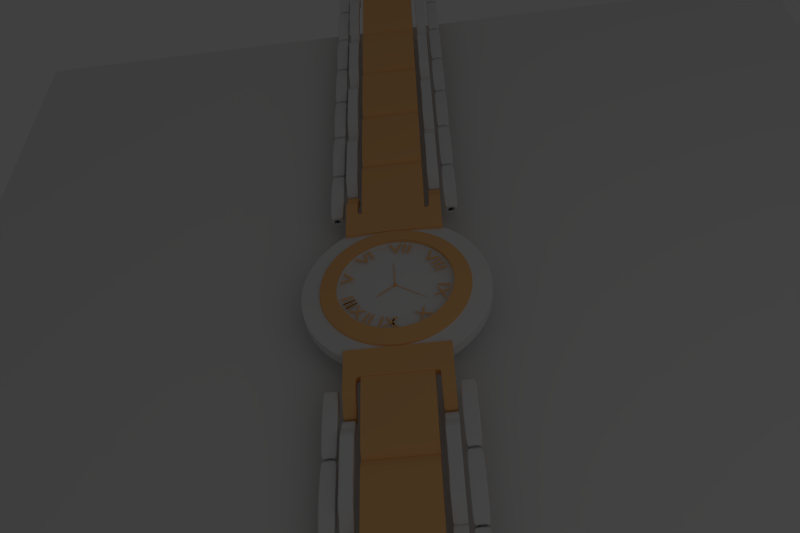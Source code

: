 # Source: watch.blend  (saved by Blender 2.70.0; exported with 4.5.12 LTS)
import bpy
from mathutils import Matrix  # noqa: F401  (used for matrix-valued properties, if any)

bpy.ops.wm.read_factory_settings(use_empty=True)
scene = bpy.context.scene
scene.name = 'Scene'

# ---- collections
col_collection_1 = bpy.data.collections.new('Collection 1'); scene.collection.children.link(col_collection_1)

# ---- materials (node trees are filled in below, after node groups)
mat_material_004 = bpy.data.materials.new('Material.004')
mat_material_004.alpha_threshold = 0.0
mat_material_004.use_transparent_shadow = False
mat_material_004.roughness = 0.5
mat_material_004.specular_intensity = 0.0
mat_material_004.line_color = (0.0, 0.0, 0.0, 1.0)
mat_material_001 = bpy.data.materials.new('Material.001')
mat_material_001.alpha_threshold = 0.0
mat_material_001.use_transparent_shadow = False
mat_material_001.diffuse_color = (0.9404, 0.5149, 0.2056, 1.0)
mat_material_001.roughness = 0.5
mat_material_001.specular_intensity = 0.0
mat_material_001.line_color = (0.0, 0.0, 0.0, 1.0)
mat_material_002 = bpy.data.materials.new('Material.002')
mat_material_002.alpha_threshold = 0.0
mat_material_002.use_transparent_shadow = False
mat_material_002.diffuse_color = (0.8, 0.4181, 0.1556, 1.0)
mat_material_002.specular_color = (1.0, 0.4833, 0.2367)
mat_material_002.roughness = 0.5
mat_material_002.specular_intensity = 0.0
mat_material_002.line_color = (0.0, 0.0, 0.0, 1.0)

# ---- material node trees

# ---- world
world_world = bpy.data.worlds.new('World'); scene.world = world_world
world_world.color = (0.05088, 0.05088, 0.05088)
world_world.use_sun_shadow = False
world_world.sun_shadow_jitter_overblur = 0.0
world_world.cycles.sampling_method = 'MANUAL'
world_world.cycles.sample_map_resolution = 256
world_world.light_settings.ao_factor = 0.9

# ---- cameras
cam_camera = bpy.data.cameras.new('Camera')
cam_camera.clip_end = 100.0
cam_camera.lens = 35.0
cam_camera.sensor_width = 32.0
cam_camera.sensor_height = 18.0
cam_camera.ortho_scale = 7.314
cam_camera.dof.focus_distance = 0.0
cam_camera.dof.aperture_fstop = 128.0

# ---- lights
light_lamp = bpy.data.lights.new('Lamp', 'AREA')
light_lamp.transmission_factor = 0.0
light_lamp.cutoff_distance = 30.0
light_lamp.energy = 39.27
light_lamp.shadow_buffer_clip_start = 1.001
light_lamp.shadow_soft_size = 10.0
light_lamp.shadow_maximum_resolution = 0.006
light_lamp.use_absolute_resolution = True
light_lamp.shape = 'RECTANGLE'
light_lamp.size = 10.0
light_lamp.size_y = 10.0
light_lamp.cycles.use_multiple_importance_sampling = False

# ---- meshes
me_plane_003 = bpy.data.meshes.new('Plane.003')
me_plane_003.from_pydata([(-1.0, -1.0, 0.0), (1.0, -1.0, 0.0), (-1.0, 1.0, 0.0), (1.0, 1.0, 0.0)], [], [(0, 1, 3, 2)])
me_plane_003.materials.append(mat_material_004)
me_plane_003.use_remesh_preserve_volume = False
me_plane_003.use_remesh_preserve_attributes = False
me_plane_003.use_mirror_vertex_groups = False
me_plane_003.update()
me_plane_002 = bpy.data.meshes.new('Plane.002')
me_plane_002.from_pydata([(-1.0, -1.0, 0.0), (1.0, -1.0, 0.0), (-1.0, 1.0, 0.0), (1.0, 1.0, 0.0)], [], [(0, 1, 3, 2)])
me_plane_002.materials.append(mat_material_001)
me_plane_002.use_remesh_preserve_volume = False
me_plane_002.use_remesh_preserve_attributes = False
me_plane_002.use_mirror_vertex_groups = False
me_plane_002.update()
me_plane_001 = bpy.data.meshes.new('Plane.001')
me_plane_001.from_pydata([(-1.0, -1.0, 0.0), (1.0, -1.0, 0.0), (-1.0, 1.0, 0.0), (1.0, 1.0, 0.0)], [], [(0, 1, 3, 2)])
me_plane_001.materials.append(mat_material_001)
me_plane_001.use_remesh_preserve_volume = False
me_plane_001.use_remesh_preserve_attributes = False
me_plane_001.use_mirror_vertex_groups = False
me_plane_001.update()
me_plane = bpy.data.meshes.new('Plane')
me_plane.from_pydata([(-1.0, -1.0, 0.0), (1.0, -1.0, 0.0), (-1.0, 1.0, 0.0), (1.0, 1.0, 0.0)], [], [(0, 1, 3, 2)])
me_plane.materials.append(mat_material_001)
me_plane.use_remesh_preserve_volume = False
me_plane.use_remesh_preserve_attributes = False
me_plane.use_mirror_vertex_groups = False
me_plane.update()
me_cylinder_001 = bpy.data.meshes.new('Cylinder.001')
me_cylinder_001.from_pydata([(0.0, 1.0, -1.0), (0.0, 1.0, 1.0), (0.1951, 0.9808, -1.0), (0.1951, 0.9808, 1.0), (0.3827, 0.9239, -1.0), (0.3827, 0.9239, 1.0), (0.5556, 0.8315, -1.0), (0.5556, 0.8315, 1.0), (0.7071, 0.7071, -1.0), (0.7071, 0.7071, 1.0), (0.8315, 0.5556, -1.0), (0.8315, 0.5556, 1.0), (0.9239, 0.3827, -1.0), (0.9239, 0.3827, 1.0), (0.9808, 0.1951, -1.0), (0.9808, 0.1951, 1.0), (1.0, 7.55e-08, -1.0), (1.0, 7.55e-08, 1.0), (0.9808, -0.1951, -1.0), (0.9808, -0.1951, 1.0), (0.9239, -0.3827, -1.0), (0.9239, -0.3827, 1.0), (0.8315, -0.5556, -1.0), (0.8315, -0.5556, 1.0), (0.7071, -0.7071, -1.0), (0.7071, -0.7071, 1.0), (0.5556, -0.8315, -1.0), (0.5556, -0.8315, 1.0), (0.3827, -0.9239, -1.0), (0.3827, -0.9239, 1.0), (0.1951, -0.9808, -1.0), (0.1951, -0.9808, 1.0), (-3.258e-07, -1.0, -1.0), (-3.258e-07, -1.0, 1.0), (-0.1951, -0.9808, -1.0), (-0.1951, -0.9808, 1.0), (-0.3827, -0.9239, -1.0), (-0.3827, -0.9239, 1.0), (-0.5556, -0.8315, -1.0), (-0.5556, -0.8315, 1.0), (-0.7071, -0.7071, -1.0), (-0.7071, -0.7071, 1.0), (-0.8315, -0.5556, -1.0), (-0.8315, -0.5556, 1.0), (-0.9239, -0.3827, -1.0), (-0.9239, -0.3827, 1.0), (-0.9808, -0.1951, -1.0), (-0.9808, -0.1951, 1.0), (-1.0, 9.656e-07, -1.0), (-1.0, 9.656e-07, 1.0), (-0.9808, 0.1951, -1.0), (-0.9808, 0.1951, 1.0), (-0.9239, 0.3827, -1.0), (-0.9239, 0.3827, 1.0), (-0.8315, 0.5556, -1.0), (-0.8315, 0.5556, 1.0), (-0.7071, 0.7071, -1.0), (-0.7071, 0.7071, 1.0), (-0.5556, 0.8315, -1.0), (-0.5556, 0.8315, 1.0), (-0.3827, 0.9239, -1.0), (-0.3827, 0.9239, 1.0), (-0.1951, 0.9808, -1.0), (-0.1951, 0.9808, 1.0)], [], [(0, 1, 3, 2), (2, 3, 5, 4), (4, 5, 7, 6), (6, 7, 9, 8), (8, 9, 11, 10), (10, 11, 13, 12), (12, 13, 15, 14), (14, 15, 17, 16), (16, 17, 19, 18), (18, 19, 21, 20), (20, 21, 23, 22), (22, 23, 25, 24), (24, 25, 27, 26), (26, 27, 29, 28), (28, 29, 31, 30), (30, 31, 33, 32), (32, 33, 35, 34), (34, 35, 37, 36), (36, 37, 39, 38), (38, 39, 41, 40), (40, 41, 43, 42), (42, 43, 45, 44), (44, 45, 47, 46), (46, 47, 49, 48), (48, 49, 51, 50), (50, 51, 53, 52), (52, 53, 55, 54), (54, 55, 57, 56), (56, 57, 59, 58), (58, 59, 61, 60), (3, 1, 63, 61, 59, 57, 55, 53, 51, 49, 47, 45, 43, 41, 39, 37, 35, 33, 31, 29, 27, 25, 23, 21, 19, 17, 15, 13, 11, 9, 7, 5), (62, 63, 1, 0), (60, 61, 63, 62), (0, 2, 4, 6, 8, 10, 12, 14, 16, 18, 20, 22, 24, 26, 28, 30, 32, 34, 36, 38, 40, 42, 44, 46, 48, 50, 52, 54, 56, 58, 60, 62)])
me_cylinder_001.materials.append(mat_material_001)
me_cylinder_001.use_remesh_preserve_volume = False
me_cylinder_001.use_remesh_preserve_attributes = False
me_cylinder_001.use_mirror_vertex_groups = False
me_cylinder_001.update()
me_cube_002 = bpy.data.meshes.new('Cube.002')
me_cube_002.from_pydata([], [], [])
me_cube_002.materials.append(mat_material_001)
me_cube_002.use_remesh_preserve_volume = False
me_cube_002.use_remesh_preserve_attributes = False
me_cube_002.use_mirror_vertex_groups = False
me_cube_002.update()
me_cylinder = bpy.data.meshes.new('Cylinder')
me_cylinder.from_pydata([(0.0, 1.0, -1.0), (0.0, 1.0, 1.0), (0.1951, 0.9808, -1.0), (0.1951, 0.9808, 1.0), (0.3827, 0.9239, -1.0), (0.3827, 0.9239, 1.0), (0.5556, 0.8315, -1.0), (0.5556, 0.8315, 1.0), (0.7071, 0.7071, -1.0), (0.7071, 0.7071, 1.0), (0.8315, 0.5556, -1.0), (0.8315, 0.5556, 1.0), (0.9239, 0.3827, -1.0), (0.9239, 0.3827, 1.0), (0.9808, 0.1951, -1.0), (0.9808, 0.1951, 1.0), (1.0, 7.55e-08, -1.0), (1.0, 7.55e-08, 1.0), (0.9808, -0.1951, -1.0), (0.9808, -0.1951, 1.0), (0.9239, -0.3827, -1.0), (0.9239, -0.3827, 1.0), (0.8315, -0.5556, -1.0), (0.8315, -0.5556, 1.0), (0.7071, -0.7071, -1.0), (0.7071, -0.7071, 1.0), (0.5556, -0.8315, -1.0), (0.5556, -0.8315, 1.0), (0.3827, -0.9239, -1.0), (0.3827, -0.9239, 1.0), (0.1951, -0.9808, -1.0), (0.1951, -0.9808, 1.0), (-3.258e-07, -1.0, -1.0), (-3.258e-07, -1.0, 1.0), (-0.1951, -0.9808, -1.0), (-0.1951, -0.9808, 1.0), (-0.3827, -0.9239, -1.0), (-0.3827, -0.9239, 1.0), (-0.5556, -0.8315, -1.0), (-0.5556, -0.8315, 1.0), (-0.7071, -0.7071, -1.0), (-0.7071, -0.7071, 1.0), (-0.8315, -0.5556, -1.0), (-0.8315, -0.5556, 1.0), (-0.9239, -0.3827, -1.0), (-0.9239, -0.3827, 1.0), (-0.9808, -0.1951, -1.0), (-0.9808, -0.1951, 1.0), (-1.0, 9.656e-07, -1.0), (-1.0, 9.656e-07, 1.0), (-0.9808, 0.1951, -1.0), (-0.9808, 0.1951, 1.0), (-0.9239, 0.3827, -1.0), (-0.9239, 0.3827, 1.0), (-0.8315, 0.5556, -1.0), (-0.8315, 0.5556, 1.0), (-0.7071, 0.7071, -1.0), (-0.7071, 0.7071, 1.0), (-0.5556, 0.8315, -1.0), (-0.5556, 0.8315, 1.0), (-0.3827, 0.9239, -1.0), (-0.3827, 0.9239, 1.0), (-0.1951, 0.9808, -1.0), (-0.1951, 0.9808, 1.0), (2.457e-08, 0.7931, 1.413), (0.1547, 0.7779, 1.413), (0.3035, 0.7327, 1.413), (0.4406, 0.6594, 1.413), (0.5608, 0.5608, 1.413), (0.6594, 0.4406, 1.413), (0.7327, 0.3035, 1.413), (0.7779, 0.1547, 1.413), (0.7931, 1.188e-07, 1.413), (0.7779, -0.1547, 1.413), (0.7327, -0.3035, 1.413), (0.6594, -0.4406, 1.413), (0.5608, -0.5608, 1.413), (0.4406, -0.6594, 1.413), (0.3035, -0.7327, 1.413), (0.1547, -0.7779, 1.413), (-2.339e-07, -0.7931, 1.413), (-0.1547, -0.7779, 1.413), (-0.3035, -0.7327, 1.413), (-0.4406, -0.6594, 1.413), (-0.5608, -0.5608, 1.413), (-0.6594, -0.4406, 1.413), (-0.7327, -0.3035, 1.413), (-0.7779, -0.1547, 1.413), (-0.7931, 8.248e-07, 1.413), (-0.7779, 0.1547, 1.413), (-0.7327, 0.3035, 1.413), (-0.6594, 0.4406, 1.413), (-0.5608, 0.5608, 1.413), (-0.4406, 0.6594, 1.413), (-0.3035, 0.7327, 1.413), (-0.1547, 0.7779, 1.413), (2.457e-08, 0.7931, 1.763), (0.1547, 0.7779, 1.763), (0.3035, 0.7327, 1.763), (0.4406, 0.6594, 1.763), (0.5608, 0.5608, 1.763), (0.6594, 0.4406, 1.763), (0.7327, 0.3035, 1.763), (0.7779, 0.1547, 1.763), (0.7931, 1.188e-07, 1.763), (0.7779, -0.1547, 1.763), (0.7327, -0.3035, 1.763), (0.6594, -0.4406, 1.763), (0.5608, -0.5608, 1.763), (0.4406, -0.6594, 1.763), (0.3035, -0.7327, 1.763), (0.1547, -0.7779, 1.763), (-2.339e-07, -0.7931, 1.763), (-0.1547, -0.7779, 1.763), (-0.3035, -0.7327, 1.763), (-0.4406, -0.6594, 1.763), (-0.5608, -0.5608, 1.763), (-0.6594, -0.4406, 1.763), (-0.7327, -0.3035, 1.763), (-0.7779, -0.1547, 1.763), (-0.7931, 8.248e-07, 1.763), (-0.7779, 0.1547, 1.763), (-0.7327, 0.3035, 1.763), (-0.6594, 0.4406, 1.763), (-0.5608, 0.5608, 1.763), (-0.4406, 0.6594, 1.763), (-0.3035, 0.7327, 1.763), (-0.1547, 0.7779, 1.763), (4.519e-08, 0.615, 2.253), (0.12, 0.6032, 2.253), (0.2353, 0.5682, 2.253), (0.3417, 0.5113, 2.253), (0.4349, 0.4349, 2.253), (0.5113, 0.3417, 2.253), (0.5682, 0.2353, 2.253), (0.6032, 0.12, 2.253), (0.615, 1.608e-07, 2.253), (0.6032, -0.12, 2.253), (0.5682, -0.2353, 2.253), (0.5113, -0.3417, 2.253), (0.4349, -0.4349, 2.253), (0.3417, -0.5113, 2.253), (0.2353, -0.5682, 2.253), (0.12, -0.6032, 2.253), (-1.552e-07, -0.615, 2.253), (-0.12, -0.6032, 2.253), (-0.2353, -0.5682, 2.253), (-0.3417, -0.5113, 2.253), (-0.4349, -0.4349, 2.253), (-0.5113, -0.3417, 2.253), (-0.5682, -0.2353, 2.253), (-0.6032, -0.12, 2.253), (-0.615, 7.082e-07, 2.253), (-0.6032, 0.12, 2.253), (-0.5682, 0.2353, 2.253), (-0.5113, 0.3417, 2.253), (-0.4349, 0.4349, 2.253), (-0.3417, 0.5113, 2.253), (-0.2353, 0.5682, 2.253), (-0.12, 0.6032, 2.253), (4.519e-08, 0.615, 1.425), (0.12, 0.6032, 1.425), (0.2353, 0.5682, 1.425), (0.3417, 0.5113, 1.425), (0.4349, 0.4349, 1.425), (0.5113, 0.3417, 1.425), (0.5682, 0.2353, 1.425), (0.6032, 0.12, 1.425), (0.615, 1.608e-07, 1.425), (0.6032, -0.12, 1.425), (0.5682, -0.2353, 1.425), (0.5113, -0.3417, 1.425), (0.4349, -0.4349, 1.425), (0.3417, -0.5113, 1.425), (0.2353, -0.5682, 1.425), (0.12, -0.6032, 1.425), (-1.552e-07, -0.615, 1.425), (-0.12, -0.6032, 1.425), (-0.2353, -0.5682, 1.425), (-0.3417, -0.5113, 1.425), (-0.4349, -0.4349, 1.425), (-0.5113, -0.3417, 1.425), (-0.5682, -0.2353, 1.425), (-0.6032, -0.12, 1.425), (-0.615, 7.082e-07, 1.425), (-0.6032, 0.12, 1.425), (-0.5682, 0.2353, 1.425), (-0.5113, 0.3417, 1.425), (-0.4349, 0.4349, 1.425), (-0.3417, 0.5113, 1.425), (-0.2353, 0.5682, 1.425), (-0.12, 0.6032, 1.425), (7.563e-08, 0.3798, 1.424), (0.0741, 0.3725, 1.424), (0.1454, 0.3509, 1.424), (0.211, 0.3158, 1.424), (0.2686, 0.2686, 1.424), (0.3158, 0.211, 1.424), (0.3509, 0.1454, 1.424), (0.3725, 0.0741, 1.424), (0.3798, 2.189e-07, 1.424), (0.3725, -0.0741, 1.424), (0.3509, -0.1454, 1.424), (0.3158, -0.211, 1.424), (0.2686, -0.2686, 1.424), (0.211, -0.3158, 1.424), (0.1454, -0.3509, 1.424), (0.0741, -0.3725, 1.424), (-4.813e-08, -0.3798, 1.424), (-0.0741, -0.3725, 1.424), (-0.1454, -0.3509, 1.424), (-0.211, -0.3158, 1.424), (-0.2686, -0.2686, 1.424), (-0.3158, -0.211, 1.424), (-0.3509, -0.1454, 1.424), (-0.3725, -0.0741, 1.424), (-0.3798, 5.57e-07, 1.424), (-0.3725, 0.0741, 1.424), (-0.3509, 0.1454, 1.424), (-0.3158, 0.211, 1.424), (-0.2686, 0.2686, 1.424), (-0.211, 0.3158, 1.424), (-0.1454, 0.3509, 1.424), (-0.0741, 0.3725, 1.424), (1.149e-07, 3.185e-07, 1.46), (0.191, 0.9602, 1.042), (0.3747, 0.9045, 1.042), (-0.979, 9.513e-07, 1.042), (0.9045, -0.3747, 1.042), (-0.814, -0.5439, 1.042), (2.492e-09, 0.979, 1.042), (0.9602, 0.191, 1.042), (-0.3747, -0.9045, 1.042), (-0.5439, 0.814, 1.042), (0.3747, -0.9045, 1.042), (0.191, -0.9602, 1.042), (0.5439, 0.814, 1.042), (0.6923, 0.6923, 1.042), (-0.9602, 0.191, 1.042), (-0.9045, 0.3747, 1.042), (0.814, -0.5439, 1.042), (0.6923, -0.6923, 1.042), (-0.9045, -0.3747, 1.042), (-0.9602, -0.191, 1.042), (0.979, 7.989e-08, 1.042), (0.9602, -0.191, 1.042), (-0.5439, -0.814, 1.042), (-0.6923, -0.6923, 1.042), (-0.3747, 0.9045, 1.042), (-0.191, 0.9602, 1.042), (0.814, 0.5439, 1.042), (0.9045, 0.3747, 1.042), (-3.165e-07, -0.979, 1.042), (-0.191, -0.9602, 1.042), (-0.814, 0.5439, 1.042), (-0.6923, 0.6923, 1.042), (0.5439, -0.814, 1.042), (-0.6833, 0.4566, 1.356), (-2.466e-07, -0.8218, 1.356), (0.6833, 0.4566, 1.356), (-0.3145, 0.7592, 1.356), (-0.4566, -0.6833, 1.356), (0.8218, 1.128e-07, 1.356), (-0.7592, -0.3145, 1.356), (0.6833, -0.4566, 1.356), (-0.806, 0.1603, 1.356), (0.4566, 0.6833, 1.356), (0.3145, -0.7592, 1.356), (0.1603, 0.806, 1.356), (0.4566, -0.6833, 1.356), (0.3145, 0.7592, 1.356), (-0.8218, 8.443e-07, 1.356), (0.7592, -0.3145, 1.356), (-0.6833, -0.4566, 1.356), (2.116e-08, 0.8218, 1.356), (0.806, 0.1603, 1.356), (-0.3145, -0.7592, 1.356), (-0.4566, 0.6833, 1.356), (0.1603, -0.806, 1.356), (0.5811, 0.5811, 1.356), (-0.7592, 0.3145, 1.356), (0.5811, -0.5811, 1.356), (-0.806, -0.1603, 1.356), (0.806, -0.1603, 1.356), (-0.5811, -0.5811, 1.356), (-0.1603, 0.806, 1.356), (0.7592, 0.3145, 1.356), (-0.1603, -0.806, 1.356), (-0.5811, 0.5811, 1.356), (-0.7614, -0.1515, 1.809), (-0.7173, -0.2971, 1.809), (0.1515, 0.7614, 1.809), (2.651e-08, 0.7764, 1.809), (0.549, -0.549, 1.809), (0.6455, -0.4313, 1.809), (-0.1515, 0.7614, 1.809), (-0.6455, -0.4313, 1.809), (-0.549, -0.549, 1.809), (0.7173, -0.2971, 1.809), (0.7614, -0.1515, 1.809), (-0.2971, 0.7173, 1.809), (-0.4313, 0.6455, 1.809), (-0.4313, -0.6455, 1.809), (-0.2971, -0.7173, 1.809), (0.7764, 1.228e-07, 1.809), (0.7614, 0.1515, 1.809), (-0.549, 0.549, 1.809), (-0.6455, 0.4313, 1.809), (-0.1515, -0.7614, 1.809), (-2.265e-07, -0.7764, 1.809), (0.7173, 0.2971, 1.809), (0.6455, 0.4313, 1.809), (-0.7173, 0.2971, 1.809), (-0.7614, 0.1515, 1.809), (0.549, 0.549, 1.809), (0.4313, 0.6455, 1.809), (0.1515, -0.7614, 1.809), (0.2971, -0.7173, 1.809), (-0.7764, 8.138e-07, 1.809), (0.2971, 0.7173, 1.809), (0.4313, -0.6455, 1.809), (-0.5851, -0.2424, 2.203), (4.307e-08, 0.6334, 2.203), (0.5266, -0.3519, 2.203), (-0.1236, 0.6212, 2.203), (-0.4478, -0.4478, 2.203), (0.6212, -0.1236, 2.203), (-0.3519, 0.5266, 2.203), (-0.2424, -0.5851, 2.203), (0.6212, 0.1236, 2.203), (-0.5266, 0.3519, 2.203), (-1.633e-07, -0.6334, 2.203), (0.5266, 0.3519, 2.203), (-0.6212, 0.1236, 2.203), (0.3519, 0.5266, 2.203), (0.2424, -0.5851, 2.203), (-0.6212, -0.1236, 2.203), (0.1236, 0.6212, 2.203), (0.4478, -0.4478, 2.203), (-0.5266, -0.3519, 2.203), (0.5851, -0.2424, 2.203), (-0.2424, 0.5851, 2.203), (-0.3519, -0.5266, 2.203), (0.6334, 1.564e-07, 2.203), (-0.4478, 0.4478, 2.203), (-0.1236, -0.6212, 2.203), (0.5851, 0.2424, 2.203), (-0.5851, 0.2424, 2.203), (0.4478, 0.4478, 2.203), (0.1236, -0.6212, 2.203), (-0.6334, 7.202e-07, 2.203), (0.2424, 0.5851, 2.203), (0.3519, -0.5266, 2.203), (-0.6032, 0.12, 2.142), (-0.615, 7.082e-07, 2.142), (0.3417, 0.5113, 2.142), (0.2353, 0.5682, 2.142), (0.2353, -0.5682, 2.142), (0.3417, -0.5113, 2.142), (-0.6032, -0.12, 2.142), (-0.5682, -0.2353, 2.142), (0.12, 0.6032, 2.142), (4.519e-08, 0.615, 2.142), (0.4349, -0.4349, 2.142), (0.5113, -0.3417, 2.142), (-0.12, 0.6032, 2.142), (-0.5113, -0.3417, 2.142), (-0.4349, -0.4349, 2.142), (0.5682, -0.2353, 2.142), (0.6032, -0.12, 2.142), (-0.2353, 0.5682, 2.142), (-0.3417, 0.5113, 2.142), (-0.3417, -0.5113, 2.142), (-0.2353, -0.5682, 2.142), (0.615, 1.608e-07, 2.142), (0.6032, 0.12, 2.142), (-0.4349, 0.4349, 2.142), (-0.5113, 0.3417, 2.142), (-0.12, -0.6032, 2.142), (-1.552e-07, -0.615, 2.142), (0.5682, 0.2353, 2.142), (0.5113, 0.3417, 2.142), (-0.5682, 0.2353, 2.142), (0.4349, 0.4349, 2.142), (0.12, -0.6032, 2.142), (-0.615, 7.082e-07, 1.577), (0.2353, 0.5682, 1.577), (0.3417, -0.5113, 1.577), (-0.5682, -0.2353, 1.577), (4.519e-08, 0.615, 1.577), (0.5113, -0.3417, 1.577), (-0.12, 0.6032, 1.577), (-0.4349, -0.4349, 1.577), (0.6032, -0.12, 1.577), (-0.3417, 0.5113, 1.577), (-0.2353, -0.5682, 1.577), (0.6032, 0.12, 1.577), (-0.5113, 0.3417, 1.577), (-1.552e-07, -0.615, 1.577), (0.5113, 0.3417, 1.577), (-0.6032, 0.12, 1.577), (0.3417, 0.5113, 1.577), (0.2353, -0.5682, 1.577), (-0.6032, -0.12, 1.577), (0.12, 0.6032, 1.577), (0.4349, -0.4349, 1.577), (-0.5113, -0.3417, 1.577), (0.5682, -0.2353, 1.577), (-0.2353, 0.5682, 1.577), (-0.3417, -0.5113, 1.577), (0.615, 1.608e-07, 1.577), (-0.4349, 0.4349, 1.577), (-0.12, -0.6032, 1.577), (0.5682, 0.2353, 1.577), (-0.5682, 0.2353, 1.577), (0.4349, 0.4349, 1.577), (0.12, -0.6032, 1.577), (-0.5025, 0.3358, 1.425), (-0.5583, 0.2313, 1.425), (0.5025, 0.3358, 1.425), (0.4273, 0.4273, 1.425), (-1.503e-07, -0.6043, 1.425), (0.1179, -0.5927, 1.425), (-0.5927, 0.1179, 1.425), (-0.6043, 7.013e-07, 1.425), (0.3358, 0.5025, 1.425), (0.2313, 0.5583, 1.425), (0.2313, -0.5583, 1.425), (0.3358, -0.5025, 1.425), (-0.5927, -0.1179, 1.425), (-0.5583, -0.2313, 1.425), (0.1179, 0.5927, 1.425), (4.657e-08, 0.6043, 1.425), (0.4273, -0.4273, 1.425), (0.5025, -0.3358, 1.425), (-0.1179, 0.5927, 1.425), (-0.5025, -0.3358, 1.425), (-0.4273, -0.4273, 1.425), (0.5583, -0.2313, 1.425), (0.5927, -0.1179, 1.425), (-0.2313, 0.5583, 1.425), (-0.3358, 0.5025, 1.425), (-0.3358, -0.5025, 1.425), (-0.2313, -0.5583, 1.425), (0.6043, 1.634e-07, 1.425), (0.5927, 0.1179, 1.425), (-0.4273, 0.4273, 1.425), (-0.1179, -0.5927, 1.425), (0.5583, 0.2313, 1.425), (0.0, 1.0, 0.8393), (0.1951, 0.9808, 0.8393), (0.3827, 0.9239, 0.8393), (0.5556, 0.8315, 0.8393), (0.7071, 0.7071, 0.8393), (0.8315, 0.5556, 0.8393), (0.9239, 0.3827, 0.8393), (0.9808, 0.1951, 0.8393), (1.0, 7.55e-08, 0.8393), (0.9808, -0.1951, 0.8393), (0.9239, -0.3827, 0.8393), (0.8315, -0.5556, 0.8393), (0.7071, -0.7071, 0.8393), (0.5556, -0.8315, 0.8393), (0.3827, -0.9239, 0.8393), (0.1951, -0.9808, 0.8393), (-3.258e-07, -1.0, 0.8393), (-0.1951, -0.9808, 0.8393), (-0.3827, -0.9239, 0.8393), (-0.5556, -0.8315, 0.8393), (-0.7071, -0.7071, 0.8393), (-0.8315, -0.5556, 0.8393), (-0.9239, -0.3827, 0.8393), (-0.9808, -0.1951, 0.8393), (-1.0, 9.656e-07, 0.8393), (-0.9808, 0.1951, 0.8393), (-0.9239, 0.3827, 0.8393), (-0.8315, 0.5556, 0.8393), (-0.7071, 0.7071, 0.8393), (-0.5556, 0.8315, 0.8393), (-0.3827, 0.9239, 0.8393), (-0.1951, 0.9808, 0.8393), (0.1951, 0.9808, -0.8552), (0.3827, 0.9239, -0.8552), (0.5556, 0.8315, -0.8552), (0.7071, 0.7071, -0.8552), (0.8315, 0.5556, -0.8552), (0.9239, 0.3827, -0.8552), (0.9808, 0.1951, -0.8552), (1.0, 7.55e-08, -0.8552), (0.9808, -0.1951, -0.8552), (0.9239, -0.3827, -0.8552), (0.8315, -0.5556, -0.8552), (0.7071, -0.7071, -0.8552), (0.5556, -0.8315, -0.8552), (0.3827, -0.9239, -0.8552), (0.1951, -0.9808, -0.8552), (-3.258e-07, -1.0, -0.8552), (-0.1951, -0.9808, -0.8552), (-0.3827, -0.9239, -0.8552), (-0.5556, -0.8315, -0.8552), (-0.7071, -0.7071, -0.8552), (-0.8315, -0.5556, -0.8552), (-0.9239, -0.3827, -0.8552), (-0.9808, -0.1951, -0.8552), (-1.0, 9.656e-07, -0.8552), (-0.9808, 0.1951, -0.8552), (-0.9239, 0.3827, -0.8552), (-0.8315, 0.5556, -0.8552), (-0.7071, 0.7071, -0.8552), (-0.5556, 0.8315, -0.8552), (-0.3827, 0.9239, -0.8552), (-0.1951, 0.9808, -0.8552), (0.0, 1.0, -0.8552)], [], [(449, 1, 3, 450), (450, 3, 5, 451), (451, 5, 7, 452), (452, 7, 9, 453), (453, 9, 11, 454), (454, 11, 13, 455), (455, 13, 15, 456), (456, 15, 17, 457), (457, 17, 19, 458), (458, 19, 21, 459), (459, 21, 23, 460), (460, 23, 25, 461), (461, 25, 27, 462), (462, 27, 29, 463), (463, 29, 31, 464), (464, 31, 33, 465), (465, 33, 35, 466), (466, 35, 37, 467), (467, 37, 39, 468), (468, 39, 41, 469), (469, 41, 43, 470), (470, 43, 45, 471), (471, 45, 47, 472), (472, 47, 49, 473), (473, 49, 51, 474), (474, 51, 53, 475), (475, 53, 55, 476), (476, 55, 57, 477), (477, 57, 59, 478), (478, 59, 61, 479), (288, 257, 91, 92), (480, 63, 1, 449), (479, 61, 63, 480), (0, 2, 4, 6, 8, 10, 12, 14, 16, 18, 20, 22, 24, 26, 28, 30, 32, 34, 36, 38, 40, 42, 44, 46, 48, 50, 52, 54, 56, 58, 60, 62), (287, 258, 80, 81), (286, 259, 69, 70), (285, 260, 94, 95), (284, 261, 83, 84), (283, 262, 72, 73), (282, 263, 86, 87), (281, 264, 75, 76), (280, 265, 89, 90), (279, 266, 67, 68), (278, 267, 78, 79), (277, 288, 92, 93), (276, 287, 81, 82), (275, 286, 70, 71), (274, 285, 95, 64), (273, 284, 84, 85), (272, 283, 73, 74), (271, 282, 87, 88), (270, 268, 65, 66), (269, 281, 76, 77), (257, 280, 90, 91), (259, 279, 68, 69), (258, 278, 79, 80), (260, 277, 93, 94), (261, 276, 82, 83), (268, 274, 64, 65), (262, 275, 71, 72), (263, 273, 85, 86), (264, 272, 74, 75), (265, 271, 88, 89), (266, 270, 66, 67), (267, 269, 77, 78), (64, 95, 127, 96), (85, 84, 116, 117), (74, 73, 105, 106), (94, 93, 125, 126), (83, 82, 114, 115), (72, 71, 103, 104), (92, 91, 123, 124), (81, 80, 112, 113), (70, 69, 101, 102), (90, 89, 121, 122), (68, 67, 99, 100), (79, 78, 110, 111), (88, 87, 119, 120), (66, 65, 97, 98), (77, 76, 108, 109), (86, 85, 117, 118), (75, 74, 106, 107), (95, 94, 126, 127), (84, 83, 115, 116), (73, 72, 104, 105), (93, 92, 124, 125), (82, 81, 113, 114), (71, 70, 102, 103), (91, 90, 122, 123), (69, 68, 100, 101), (80, 79, 111, 112), (89, 88, 120, 121), (67, 66, 98, 99), (78, 77, 109, 110), (87, 86, 118, 119), (65, 64, 96, 97), (76, 75, 107, 108), (336, 321, 150, 151), (337, 322, 128, 129), (338, 323, 139, 140), (322, 324, 159, 128), (339, 325, 148, 149), (340, 326, 137, 138), (341, 327, 157, 158), (342, 328, 146, 147), (343, 329, 135, 136), (344, 330, 155, 156), (345, 331, 144, 145), (346, 332, 133, 134), (347, 333, 153, 154), (348, 334, 131, 132), (349, 335, 142, 143), (350, 336, 151, 152), (351, 337, 129, 130), (352, 338, 140, 141), (321, 339, 149, 150), (323, 340, 138, 139), (324, 341, 158, 159), (325, 342, 147, 148), (326, 343, 136, 137), (327, 344, 156, 157), (328, 345, 145, 146), (329, 346, 134, 135), (330, 347, 154, 155), (332, 348, 132, 133), (331, 349, 143, 144), (333, 350, 152, 153), (334, 351, 130, 131), (335, 352, 141, 142), (400, 385, 184, 185), (401, 386, 162, 163), (402, 387, 173, 174), (403, 388, 182, 183), (404, 389, 160, 161), (405, 390, 171, 172), (389, 391, 191, 160), (406, 392, 180, 181), (407, 393, 169, 170), (408, 394, 189, 190), (409, 395, 178, 179), (410, 396, 167, 168), (411, 397, 187, 188), (412, 398, 176, 177), (413, 399, 165, 166), (414, 400, 185, 186), (415, 401, 163, 164), (416, 402, 174, 175), (385, 403, 183, 184), (386, 404, 161, 162), (387, 405, 172, 173), (388, 406, 181, 182), (390, 407, 170, 171), (391, 408, 190, 191), (392, 409, 179, 180), (393, 410, 168, 169), (394, 411, 188, 189), (395, 412, 177, 178), (396, 413, 166, 167), (397, 414, 186, 187), (399, 415, 164, 165), (398, 416, 175, 176), (417, 418, 218, 219), (419, 420, 196, 197), (421, 422, 207, 208), (423, 424, 216, 217), (425, 426, 194, 195), (427, 428, 205, 206), (429, 430, 214, 215), (431, 432, 192, 193), (433, 434, 203, 204), (432, 435, 223, 192), (436, 437, 212, 213), (438, 439, 201, 202), (440, 441, 221, 222), (442, 443, 210, 211), (444, 445, 199, 200), (446, 417, 219, 220), (447, 421, 208, 209), (448, 419, 197, 198), (418, 423, 217, 218), (420, 425, 195, 196), (422, 427, 206, 207), (424, 429, 215, 216), (426, 431, 193, 194), (428, 433, 204, 205), (430, 436, 213, 214), (434, 438, 202, 203), (435, 440, 222, 223), (437, 442, 211, 212), (439, 444, 200, 201), (441, 446, 220, 221), (443, 447, 209, 210), (445, 448, 198, 199), (29, 27, 256, 234), (7, 5, 226, 236), (51, 49, 227, 238), (23, 21, 228, 240), (45, 43, 229, 242), (17, 15, 231, 244), (3, 1, 230, 225), (39, 37, 232, 246), (61, 59, 233, 248), (33, 31, 235, 252), (11, 9, 237, 250), (55, 53, 239, 254), (27, 25, 241, 256), (5, 3, 225, 226), (49, 47, 243, 227), (21, 19, 245, 228), (43, 41, 247, 229), (1, 63, 249, 230), (15, 13, 251, 231), (37, 35, 253, 232), (59, 57, 255, 233), (31, 29, 234, 235), (9, 7, 236, 237), (53, 51, 238, 239), (25, 23, 240, 241), (47, 45, 242, 243), (19, 17, 244, 245), (41, 39, 246, 247), (63, 61, 248, 249), (13, 11, 250, 251), (35, 33, 252, 253), (57, 55, 254, 255), (221, 220, 224), (210, 209, 224), (199, 198, 224), (219, 218, 224), (197, 196, 224), (208, 207, 224), (217, 216, 224), (195, 194, 224), (206, 205, 224), (215, 214, 224), (193, 192, 224), (204, 203, 224), (192, 223, 224), (213, 212, 224), (202, 201, 224), (222, 221, 224), (211, 210, 224), (200, 199, 224), (220, 219, 224), (209, 208, 224), (198, 197, 224), (218, 217, 224), (196, 195, 224), (207, 206, 224), (216, 215, 224), (194, 193, 224), (205, 204, 224), (214, 213, 224), (203, 202, 224), (223, 222, 224), (212, 211, 224), (201, 200, 224), (255, 254, 257, 288), (253, 252, 258, 287), (251, 250, 259, 286), (249, 248, 260, 285), (247, 246, 261, 284), (245, 244, 262, 283), (243, 242, 263, 282), (241, 240, 264, 281), (239, 238, 265, 280), (237, 236, 266, 279), (235, 234, 267, 278), (233, 255, 288, 277), (232, 253, 287, 276), (231, 251, 286, 275), (230, 249, 285, 274), (229, 247, 284, 273), (228, 245, 283, 272), (227, 243, 282, 271), (226, 225, 268, 270), (256, 241, 281, 269), (254, 239, 280, 257), (250, 237, 279, 259), (252, 235, 278, 258), (248, 233, 277, 260), (246, 232, 276, 261), (225, 230, 274, 268), (244, 231, 275, 262), (242, 229, 273, 263), (240, 228, 272, 264), (238, 227, 271, 265), (236, 226, 270, 266), (234, 256, 269, 267), (119, 118, 290, 289), (97, 96, 292, 291), (108, 107, 294, 293), (96, 127, 295, 292), (117, 116, 297, 296), (106, 105, 299, 298), (126, 125, 301, 300), (115, 114, 303, 302), (104, 103, 305, 304), (124, 123, 307, 306), (113, 112, 309, 308), (102, 101, 311, 310), (122, 121, 313, 312), (100, 99, 315, 314), (111, 110, 317, 316), (120, 119, 289, 318), (98, 97, 291, 319), (109, 108, 293, 320), (118, 117, 296, 290), (107, 106, 298, 294), (127, 126, 300, 295), (116, 115, 302, 297), (105, 104, 304, 299), (125, 124, 306, 301), (114, 113, 308, 303), (103, 102, 310, 305), (123, 122, 312, 307), (101, 100, 314, 311), (112, 111, 316, 309), (121, 120, 318, 313), (99, 98, 319, 315), (110, 109, 320, 317), (289, 290, 321, 336), (291, 292, 322, 337), (293, 294, 323, 338), (292, 295, 324, 322), (296, 297, 325, 339), (298, 299, 326, 340), (300, 301, 327, 341), (302, 303, 328, 342), (304, 305, 329, 343), (306, 307, 330, 344), (308, 309, 331, 345), (310, 311, 332, 346), (312, 313, 333, 347), (314, 315, 334, 348), (316, 317, 335, 349), (318, 289, 336, 350), (319, 291, 337, 351), (320, 293, 338, 352), (290, 296, 339, 321), (294, 298, 340, 323), (295, 300, 341, 324), (297, 302, 342, 325), (299, 304, 343, 326), (301, 306, 344, 327), (303, 308, 345, 328), (305, 310, 346, 329), (307, 312, 347, 330), (311, 314, 348, 332), (309, 316, 349, 331), (313, 318, 350, 333), (315, 319, 351, 334), (317, 320, 352, 335), (153, 152, 354, 353), (131, 130, 356, 355), (142, 141, 358, 357), (151, 150, 360, 359), (129, 128, 362, 361), (140, 139, 364, 363), (128, 159, 365, 362), (149, 148, 367, 366), (138, 137, 369, 368), (158, 157, 371, 370), (147, 146, 373, 372), (136, 135, 375, 374), (156, 155, 377, 376), (145, 144, 379, 378), (134, 133, 381, 380), (154, 153, 353, 382), (132, 131, 355, 383), (143, 142, 357, 384), (152, 151, 359, 354), (130, 129, 361, 356), (141, 140, 363, 358), (150, 149, 366, 360), (139, 138, 368, 364), (159, 158, 370, 365), (148, 147, 372, 367), (137, 136, 374, 369), (157, 156, 376, 371), (146, 145, 378, 373), (135, 134, 380, 375), (155, 154, 382, 377), (133, 132, 383, 381), (144, 143, 384, 379), (353, 354, 385, 400), (355, 356, 386, 401), (357, 358, 387, 402), (359, 360, 388, 403), (361, 362, 389, 404), (363, 364, 390, 405), (362, 365, 391, 389), (366, 367, 392, 406), (368, 369, 393, 407), (370, 371, 394, 408), (372, 373, 395, 409), (374, 375, 396, 410), (376, 377, 397, 411), (378, 379, 398, 412), (380, 381, 399, 413), (382, 353, 400, 414), (383, 355, 401, 415), (384, 357, 402, 416), (354, 359, 403, 385), (356, 361, 404, 386), (358, 363, 405, 387), (360, 366, 406, 388), (364, 368, 407, 390), (365, 370, 408, 391), (367, 372, 409, 392), (369, 374, 410, 393), (371, 376, 411, 394), (373, 378, 412, 395), (375, 380, 413, 396), (377, 382, 414, 397), (381, 383, 415, 399), (379, 384, 416, 398), (187, 186, 418, 417), (165, 164, 420, 419), (176, 175, 422, 421), (185, 184, 424, 423), (163, 162, 426, 425), (174, 173, 428, 427), (183, 182, 430, 429), (161, 160, 432, 431), (172, 171, 434, 433), (160, 191, 435, 432), (181, 180, 437, 436), (170, 169, 439, 438), (190, 189, 441, 440), (179, 178, 443, 442), (168, 167, 445, 444), (188, 187, 417, 446), (177, 176, 421, 447), (166, 165, 419, 448), (186, 185, 423, 418), (164, 163, 425, 420), (175, 174, 427, 422), (184, 183, 429, 424), (162, 161, 431, 426), (173, 172, 433, 428), (182, 181, 436, 430), (171, 170, 438, 434), (191, 190, 440, 435), (180, 179, 442, 437), (169, 168, 444, 439), (189, 188, 446, 441), (178, 177, 447, 443), (167, 166, 448, 445), (512, 449, 450, 481), (481, 450, 451, 482), (482, 451, 452, 483), (483, 452, 453, 484), (484, 453, 454, 485), (485, 454, 455, 486), (486, 455, 456, 487), (487, 456, 457, 488), (488, 457, 458, 489), (489, 458, 459, 490), (490, 459, 460, 491), (491, 460, 461, 492), (492, 461, 462, 493), (493, 462, 463, 494), (494, 463, 464, 495), (495, 464, 465, 496), (496, 465, 466, 497), (497, 466, 467, 498), (498, 467, 468, 499), (499, 468, 469, 500), (500, 469, 470, 501), (501, 470, 471, 502), (502, 471, 472, 503), (503, 472, 473, 504), (504, 473, 474, 505), (505, 474, 475, 506), (506, 475, 476, 507), (507, 476, 477, 508), (508, 477, 478, 509), (509, 478, 479, 510), (511, 480, 449, 512), (510, 479, 480, 511), (0, 512, 481, 2), (2, 481, 482, 4), (4, 482, 483, 6), (6, 483, 484, 8), (8, 484, 485, 10), (10, 485, 486, 12), (12, 486, 487, 14), (14, 487, 488, 16), (16, 488, 489, 18), (18, 489, 490, 20), (20, 490, 491, 22), (22, 491, 492, 24), (24, 492, 493, 26), (26, 493, 494, 28), (28, 494, 495, 30), (30, 495, 496, 32), (32, 496, 497, 34), (34, 497, 498, 36), (36, 498, 499, 38), (38, 499, 500, 40), (40, 500, 501, 42), (42, 501, 502, 44), (44, 502, 503, 46), (46, 503, 504, 48), (48, 504, 505, 50), (50, 505, 506, 52), (52, 506, 507, 54), (54, 507, 508, 56), (56, 508, 509, 58), (58, 509, 510, 60), (62, 511, 512, 0), (60, 510, 511, 62)])
me_cylinder.polygons.foreach_set('use_smooth', [True] * 513)
me_cylinder.polygons.foreach_set('material_index', [0, 0, 0, 0, 0, 0, 0, 0, 0, 0, 0, 0, 0, 0, 0, 0, 0, 0, 0, 0, 0, 0, 0, 0, 0, 0, 0, 0, 0, 0, 0, 0, 0, 0, 0, 0, 0, 0, 0, 0, 0, 0, 0, 0, 0, 0, 0, 0, 0, 0, 0, 0, 0, 0, 0, 0, 0, 0, 0, 0, 0, 0, 0, 0, 0, 1, 1, 1, 1, 1, 1, 1, 1, 1, 1, 1, 1, 1, 1, 1, 1, 1, 1, 1, 1, 1, 1, 1, 1, 1, 1, 1, 1, 1, 1, 1, 1, 1, 1, 1, 1, 1, 1, 1, 1, 1, 1, 1, 1, 1, 1, 1, 1, 1, 1, 1, 1, 1, 1, 1, 1, 1, 1, 1, 1, 1, 1, 1, 1, 0, 0, 0, 0, 0, 0, 0, 0, 0, 0, 0, 0, 0, 0, 0, 0, 0, 0, 0, 0, 0, 0, 0, 0, 0, 0, 0, 0, 0, 0, 0, 0, 0, 0, 0, 0, 0, 0, 0, 0, 0, 0, 0, 0, 0, 0, 0, 0, 0, 0, 0, 0, 0, 0, 0, 0, 0, 0, 0, 0, 0, 0, 0, 0, 0, 0, 0, 0, 0, 0, 0, 0, 0, 0, 0, 0, 0, 0, 0, 0, 0, 0, 0, 0, 0, 0, 0, 0, 0, 0, 0, 0, 0, 0, 0, 0, 0, 0, 0, 0, 0, 0, 0, 0, 0, 0, 0, 0, 0, 0, 0, 0, 0, 0, 0, 0, 0, 0, 0, 0, 0, 0, 0, 0, 0, 0, 0, 0, 0, 0, 0, 0, 0, 0, 0, 0, 0, 0, 0, 0, 0, 0, 0, 0, 0, 0, 0, 0, 0, 0, 0, 0, 0, 0, 0, 0, 0, 0, 0, 0, 1, 1, 1, 1, 1, 1, 1, 1, 1, 1, 1, 1, 1, 1, 1, 1, 1, 1, 1, 1, 1, 1, 1, 1, 1, 1, 1, 1, 1, 1, 1, 1, 1, 1, 1, 1, 1, 1, 1, 1, 1, 1, 1, 1, 1, 1, 1, 1, 1, 1, 1, 1, 1, 1, 1, 1, 1, 1, 1, 1, 1, 1, 1, 1, 1, 1, 1, 1, 1, 1, 1, 1, 1, 1, 1, 1, 1, 1, 1, 1, 1, 1, 1, 1, 1, 1, 1, 1, 1, 1, 1, 1, 1, 1, 1, 1, 1, 1, 1, 1, 1, 1, 1, 1, 1, 1, 1, 1, 1, 1, 1, 1, 1, 1, 1, 1, 1, 1, 1, 1, 1, 1, 1, 1, 1, 1, 1, 1, 0, 0, 0, 0, 0, 0, 0, 0, 0, 0, 0, 0, 0, 0, 0, 0, 0, 0, 0, 0, 0, 0, 0, 0, 0, 0, 0, 0, 0, 0, 0, 0, 0, 0, 0, 0, 0, 0, 0, 0, 0, 0, 0, 0, 0, 0, 0, 0, 0, 0, 0, 0, 0, 0, 0, 0, 0, 0, 0, 0, 0, 0, 0, 0, 0, 0, 0, 0, 0, 0, 0, 0, 0, 0, 0, 0, 0, 0, 0, 0, 0, 0, 0, 0, 0, 0, 0, 0, 0, 0, 0, 0, 0, 0, 0, 0])
me_cylinder.materials.append(mat_material_004)
me_cylinder.materials.append(mat_material_001)
me_cylinder.use_remesh_preserve_volume = False
me_cylinder.use_remesh_preserve_attributes = False
me_cylinder.use_mirror_vertex_groups = False
me_cylinder.update()
me_cube_003 = bpy.data.meshes.new('Cube.003')
me_cube_003.from_pydata([(1.315, -1.0, 1.0), (1.315, 0.0, 1.0), (1.0, 0.0, -1.0), (1.0, -1.0, -1.0), (1.315, -1.0, -1.0), (1.315, 0.0, -1.0), (1.0, 0.0, 1.0), (1.0, -1.0, 1.0), (1.315, -2.047, 1.0), (1.0, -2.047, -1.0), (1.315, -2.047, -1.0), (1.0, -2.047, 1.0), (1.315, 0.0, -1.0), (1.0, 0.0, 1.0), (1.0, 0.0, -1.0), (1.315, 0.0, 1.0), (1.0, -0.8281, 1.0), (1.315, -0.8281, 1.0), (1.315, -0.8281, -1.0), (1.0, -0.8281, -1.0), (1.277, 0.0, 1.0), (1.277, -1.0, -1.0), (1.277, -1.0, 1.0), (1.277, 0.0, -1.0), (1.277, -2.047, -1.0), (1.277, -2.047, 1.0), (1.277, 0.0, -1.0), (1.277, 0.0, 1.0), (1.277, -0.8281, 1.0), (1.277, -0.8281, -1.0), (1.038, 0.0, 1.0), (1.038, -1.0, -1.0), (1.038, -1.0, 1.0), (1.038, -2.047, -1.0), (1.038, -2.047, 1.0), (1.038, 0.0, -1.0), (1.038, 0.0, -1.0), (1.038, 0.0, 1.0), (1.038, -0.8281, 1.0), (1.038, -0.8281, -1.0), (1.315, -1.0, 0.7143), (1.0, 0.0, 0.7143), (1.0, -1.0, 0.7143), (1.315, 0.0, 0.7143), (1.315, -2.047, 0.7143), (1.0, -2.047, 0.7143), (1.315, 0.0, 0.7143), (1.315, -0.8281, 0.7143), (1.0, -2.437, 0.416), (1.315, -2.437, -1.584), (1.315, -1.0, -0.5714), (1.0, 0.0, -0.5714), (1.0, -1.0, -0.5714), (1.315, 0.0, -0.5714), (1.315, -2.047, -0.5714), (1.0, -2.047, -0.5714), (1.315, 0.0, -0.5714), (1.315, -0.8281, -0.5714), (1.0, -2.437, -1.584), (1.315, -2.437, 0.416), (1.315, -2.047, 1.0), (1.0, -2.047, -1.0), (1.315, -2.047, -1.0), (1.0, -2.047, 1.0), (1.277, -2.047, -1.0), (1.277, -2.047, 1.0), (1.038, -2.047, -1.0), (1.038, -2.047, 1.0), (1.315, -2.047, 0.7143), (1.0, -2.047, 0.7143), (1.315, -2.766, -0.5087), (1.0, -2.766, -2.509), (1.315, -2.047, -0.5714), (1.0, -2.047, -0.5714), (1.315, -2.766, -2.509), (1.0, -2.766, -0.5087), (1.277, -2.437, -1.584), (1.277, -2.437, 0.416), (1.038, -2.437, -1.584), (1.038, -2.437, 0.416), (1.315, -2.437, 0.1303), (1.0, -2.437, 0.1303), (1.0, -3.109, -0.5087), (1.315, -3.109, -2.509), (1.315, -2.437, -1.155), (1.0, -2.437, -1.155), (1.0, -3.109, -2.509), (1.315, -3.109, -0.5087), (1.277, -2.766, -2.509), (1.277, -2.766, -0.5087), (1.038, -2.766, -2.509), (1.038, -2.766, -0.5087), (1.315, -2.766, -0.7945), (1.0, -2.766, -0.7945), (1.315, -3.422, -1.19), (1.0, -3.422, -3.19), (1.315, -2.766, -2.08), (1.0, -2.766, -2.08), (1.315, -3.422, -3.19), (1.0, -3.422, -1.19), (1.277, -3.109, -2.509), (1.277, -3.109, -0.5087), (1.038, -3.109, -2.509), (1.038, -3.109, -0.5087), (1.315, -3.109, -0.7945), (1.0, -3.109, -0.7945), (1.315, -3.109, -2.08), (1.0, -3.109, -2.08), (1.277, -3.422, -3.19), (1.277, -3.422, -1.19), (1.038, -3.422, -3.19), (1.038, -3.422, -1.19), (1.315, -3.422, -1.476), (1.0, -3.422, -1.476), (1.277, -3.422, -1.476), (1.038, -3.422, -1.476), (1.315, -3.422, -2.762), (1.0, -3.422, -2.762), (1.277, -3.422, -2.762), (1.038, -3.422, -2.762)], [], [(55, 9, 61, 73), (57, 50, 4, 18), (52, 3, 9, 55), (28, 22, 0, 17), (32, 7, 11, 34), (21, 4, 10, 24), (40, 0, 8, 44), (29, 26, 12, 18), (53, 56, 12, 5), (20, 27, 15, 1), (56, 57, 18, 12), (27, 28, 17, 15), (21, 29, 18, 4), (36, 35, 23, 26), (24, 10, 62, 64), (38, 32, 22, 28), (0, 22, 25, 8), (31, 21, 24, 33), (39, 36, 26, 29), (30, 37, 27, 20), (37, 38, 28, 27), (31, 39, 29, 21), (22, 32, 34, 25), (14, 2, 35, 36), (8, 25, 65, 60), (16, 7, 32, 38), (3, 31, 33, 9), (19, 14, 36, 39), (6, 13, 37, 30), (13, 16, 38, 37), (3, 19, 39, 31), (33, 24, 64, 66), (17, 0, 40, 47), (7, 42, 45, 11), (50, 40, 44, 54), (1, 15, 46, 43), (15, 17, 47, 46), (25, 34, 67, 65), (44, 8, 60, 68), (11, 45, 69, 63), (47, 40, 50, 57), (42, 52, 55, 45), (43, 46, 56, 53), (2, 14, 19, 3, 52, 7, 16, 13, 6, 41, 51), (46, 47, 57, 56), (54, 44, 68, 72), (45, 55, 73, 69), (4, 50, 54, 10), (73, 61, 58, 85), (64, 62, 49, 76), (60, 65, 77, 59), (66, 64, 76, 78), (65, 67, 79, 77), (68, 60, 59, 80), (63, 69, 81, 48), (72, 68, 80, 84), (69, 73, 85, 81), (34, 11, 63, 67), (9, 33, 66, 61), (10, 54, 72, 62), (85, 58, 71, 97), (76, 49, 74, 88), (59, 77, 89, 70), (78, 76, 88, 90), (77, 79, 91, 89), (80, 59, 70, 92), (48, 81, 93, 75), (84, 80, 92, 96), (81, 85, 97, 93), (67, 63, 48, 79), (61, 66, 78, 58), (62, 72, 84, 49), (97, 71, 86, 107), (88, 74, 83, 100), (70, 89, 101, 87), (90, 88, 100, 102), (89, 91, 103, 101), (92, 70, 87, 104), (75, 93, 105, 82), (96, 92, 104, 106), (93, 97, 107, 105), (79, 48, 75, 91), (58, 78, 90, 71), (49, 84, 96, 74), (107, 86, 95, 117), (100, 83, 98, 108), (87, 101, 109, 94), (102, 100, 108, 110), (101, 103, 111, 109), (104, 87, 94, 112), (82, 105, 113, 99), (106, 104, 112, 116), (105, 107, 117, 113), (91, 75, 82, 103), (71, 90, 102, 86), (74, 96, 106, 83), (118, 108, 98, 116), (119, 110, 108, 118), (117, 95, 110, 119), (109, 114, 112, 94), (111, 115, 114, 109), (99, 113, 115, 111), (114, 118, 116, 112), (115, 119, 118, 114), (113, 117, 119, 115), (103, 82, 99, 111), (86, 102, 110, 95), (83, 106, 116, 98)])
me_cube_003.materials.append(mat_material_004)
me_cube_003.materials.append(mat_material_001)
me_cube_003.use_remesh_preserve_volume = False
me_cube_003.use_remesh_preserve_attributes = False
me_cube_003.use_mirror_vertex_groups = False
me_cube_003.update()
me_cube_004 = bpy.data.meshes.new('Cube.004')
me_cube_004.from_pydata([(1.0, 1.0, -1.0), (1.0, 1.0, 1.0), (0.0, 1.0, 1.0), (0.0, 1.0, -1.0), (-8.081e-18, 1.14, -1.291), (-8.081e-18, 1.14, 0.709), (1.0, 1.14, 0.709), (1.0, 1.14, -1.291), (1.0, 0.0, 1.0), (1.0, 0.0, -1.0), (0.0, 0.0, -1.0), (0.0, 0.0, 1.0), (-2.02e-17, 1.261, -1.728), (-2.02e-17, 1.261, 0.2724), (1.0, 1.261, 0.2724), (1.0, 1.261, -1.728), (-4.04e-17, 1.376, -2.455), (-4.04e-17, 1.376, -0.4551), (1.0, 1.376, -0.4551), (1.0, 1.376, -2.455), (0.0, 1.0, 1.0), (0.0, 1.0, -1.0), (0.0, 0.0, -1.0), (0.0, 1.14, -1.291), (0.0, 1.14, 0.709), (0.0, 0.0, 1.0), (0.0, 1.261, -1.728), (0.0, 1.261, 0.2724), (0.0, 1.376, -2.455), (0.0, 1.376, -0.4551), (0.9779, 1.0, 1.0), (0.9779, 1.0, -1.0), (0.9779, 0.0, -1.0), (0.9779, 1.14, -1.291), (0.9779, 1.14, 0.709), (0.9779, 1.261, -1.728), (0.9779, 1.261, 0.2724), (0.9779, 1.376, -2.455), (0.9779, 1.376, -0.4551), (0.9779, 0.0, 1.0), (1.0, 1.0, 0.8769), (0.0, 1.0, 0.8769), (-8.081e-18, 1.14, 0.5859), (1.0, 1.14, 0.5859), (1.0, 0.0, 0.8769), (-2.02e-17, 1.261, 0.1494), (1.0, 1.261, 0.1494), (-4.04e-17, 1.376, -0.5782), (1.0, 1.376, -0.5782), (0.0, 1.376, -0.5782), (0.9779, 1.376, -0.5782), (1.0, 1.0, -0.8194), (0.0, 1.0, -0.8194), (-8.081e-18, 1.14, -1.11), (1.0, 1.14, -1.11), (1.0, 0.0, -0.8194), (-2.02e-17, 1.261, -1.547), (1.0, 1.261, -1.547), (-4.04e-17, 1.376, -2.275), (1.0, 1.376, -2.275), (0.0, 1.376, -2.275), (0.9779, 1.376, -2.275), (-3.712e-17, 1.357, -0.337), (1.0, 1.357, -0.337), (1.0, 1.357, -2.337), (-3.712e-17, 1.357, -2.337), (0.0, 1.357, -0.337), (0.0, 1.357, -2.337), (0.9779, 1.357, -0.337), (0.9779, 1.357, -2.337), (1.0, 1.357, -0.4601), (-3.712e-17, 1.357, -0.4601), (1.0, 1.357, -2.156), (-3.712e-17, 1.357, -2.156)], [], [(41, 2, 5, 42), (32, 31, 0, 9), (21, 3, 4, 23), (25, 20, 2, 11), (51, 55, 9, 0), (30, 1, 6, 34), (51, 0, 7, 54), (34, 6, 14, 36), (68, 63, 18, 38), (23, 4, 12, 26), (54, 7, 15, 57), (42, 5, 13, 45), (61, 59, 19, 37), (67, 65, 16, 28), (72, 64, 19, 59), (71, 62, 17, 47), (10, 3, 21, 22), (31, 21, 23, 33), (39, 30, 20, 25), (2, 20, 24, 5), (5, 24, 27, 13), (62, 66, 29, 17), (33, 23, 26, 35), (58, 60, 28, 16), (69, 67, 28, 37), (22, 21, 31, 32), (20, 30, 34, 24), (24, 34, 36, 27), (66, 68, 38, 29), (60, 61, 37, 28), (0, 31, 33, 7), (8, 1, 30, 39), (7, 33, 35, 15), (64, 69, 37, 19), (52, 41, 42, 53), (1, 8, 44, 40), (1, 40, 43, 6), (6, 43, 46, 14), (53, 42, 45, 56), (38, 18, 48, 50), (63, 70, 48, 18), (73, 71, 47, 58), (17, 29, 49, 47), (29, 38, 50, 49), (40, 44, 55, 51), (40, 51, 54, 43), (43, 54, 57, 46), (50, 48, 59, 61), (70, 72, 59, 48), (47, 49, 60, 58), (49, 50, 61, 60), (3, 52, 53, 4), (4, 53, 56, 12), (65, 73, 58, 16), (36, 14, 63, 68), (26, 12, 65, 67), (57, 15, 64, 72), (45, 13, 62, 71), (13, 27, 66, 62), (35, 26, 67, 69), (27, 36, 68, 66), (15, 35, 69, 64), (14, 46, 70, 63), (56, 45, 71, 73), (46, 57, 72, 70), (12, 56, 73, 65)])
me_cube_004.materials.append(mat_material_001)
me_cube_004.materials.append(mat_material_002)
me_cube_004.use_remesh_preserve_volume = False
me_cube_004.use_remesh_preserve_attributes = False
me_cube_004.use_mirror_vertex_groups = False
me_cube_004.update()
me_cube_001 = bpy.data.meshes.new('Cube.001')
me_cube_001.from_pydata([(1.298, -1.0, 1.0), (1.298, 1.0, 1.0), (0.983, 1.0, -1.0), (0.983, -1.0, -1.0), (1.298, -1.0, -1.0), (1.298, 1.0, -1.0), (0.983, 1.0, 1.0), (0.983, -1.0, 1.0), (0.0, 1.0, 1.0), (0.0, 1.0, -1.0), (0.0, -1.0, 1.0), (0.0, -1.0, -1.0), (1.298, -2.047, 1.0), (0.983, -2.047, -1.0), (1.298, -2.047, -1.0), (0.983, -2.047, 1.0), (0.02509, 1.0, 1.0), (0.02509, -1.0, -1.0), (0.02509, 1.0, -1.0), (0.02509, -1.0, 1.0), (1.298, 0.9062, -1.0), (0.983, 0.9062, 1.0), (0.983, 0.9062, -1.0), (1.298, 0.9062, 1.0), (0.0, 0.9063, -1.0), (0.0, 0.9063, 1.0), (0.02509, 0.9062, -1.0), (0.02509, 0.9062, 1.0), (0.9462, 1.0, 1.0), (0.9462, -1.0, -1.0), (0.9462, 1.0, -1.0), (0.9462, -1.0, 1.0), (0.9462, 0.9062, -1.0), (0.9462, 0.9062, 1.0), (0.983, -0.8281, 1.0), (1.298, -0.8281, 1.0), (0.0, -0.8281, -1.0), (0.0, -0.8281, 1.0), (0.02509, -0.8281, -1.0), (0.02509, -0.8281, 1.0), (1.298, -0.8281, -1.0), (0.983, -0.8281, -1.0), (0.9462, -0.8281, -1.0), (0.9462, -0.8281, 1.0), (1.26, 1.0, 1.0), (1.26, -1.0, -1.0), (1.26, -1.0, 1.0), (1.26, 1.0, -1.0), (1.26, -2.047, -1.0), (1.26, -2.047, 1.0), (1.26, 0.9062, -1.0), (1.26, 0.9062, 1.0), (1.26, -0.8281, 1.0), (1.26, -0.8281, -1.0), (1.021, 1.0, 1.0), (1.021, -1.0, -1.0), (1.021, -1.0, 1.0), (1.021, -2.047, -1.0), (1.021, -2.047, 1.0), (1.021, 1.0, -1.0), (1.021, 0.9062, -1.0), (1.021, 0.9062, 1.0), (1.021, -0.8281, 1.0), (1.021, -0.8281, -1.0), (1.298, -1.0, 0.7143), (0.983, 1.0, 0.7143), (0.983, -1.0, 0.7143), (1.298, 1.0, 0.7143), (0.0, 1.0, 0.7143), (0.0, -1.0, 0.7143), (1.298, -2.047, 0.7143), (0.983, -2.047, 0.7143), (0.02509, 1.0, 0.7143), (0.02509, -1.0, 0.7143), (1.298, 0.9062, 0.7143), (0.9462, 1.0, 0.7143), (0.9462, -1.0, 0.7143), (1.298, -0.8281, 0.7143), (1.26, 1.0, 0.7143), (0.983, -2.437, 0.416), (1.021, 1.0, 0.7143), (1.298, -2.437, -1.584), (1.298, -1.0, -0.5714), (0.983, 1.0, -0.5714), (0.983, -1.0, -0.5714), (1.298, 1.0, -0.5714), (0.0, 1.0, -0.5714), (0.0, -1.0, -0.5714), (1.298, -2.047, -0.5714), (0.983, -2.047, -0.5714), (0.02509, 1.0, -0.5714), (0.02509, -1.0, -0.5714), (1.298, 0.9062, -0.5714), (0.9462, 1.0, -0.5714), (0.9462, -1.0, -0.5714), (1.298, -0.8281, -0.5714), (1.26, 1.0, -0.5714), (1.021, 1.0, -0.5714), (0.983, -2.437, -1.584), (1.298, -2.437, 0.416), (1.298, -2.047, 1.0), (0.983, -2.047, -1.0), (1.298, -2.047, -1.0), (0.983, -2.047, 1.0), (1.26, -2.047, -1.0), (1.26, -2.047, 1.0), (1.021, -2.047, -1.0), (1.021, -2.047, 1.0), (1.298, -2.047, 0.7143), (0.983, -2.047, 0.7143), (1.298, -2.766, -0.5087), (0.983, -2.766, -2.509), (1.298, -2.047, -0.5714), (0.983, -2.047, -0.5714), (1.298, -2.766, -2.509), (0.983, -2.766, -0.5087), (1.26, -2.437, -1.584), (1.26, -2.437, 0.416), (1.021, -2.437, -1.584), (1.021, -2.437, 0.416), (1.298, -2.437, 0.1303), (0.983, -2.437, 0.1303), (0.983, -3.109, -0.5087), (1.298, -3.109, -2.509), (1.298, -2.437, -1.155), (0.983, -2.437, -1.155), (0.983, -3.109, -2.509), (1.298, -3.109, -0.5087), (1.26, -2.766, -2.509), (1.26, -2.766, -0.5087), (1.021, -2.766, -2.509), (1.021, -2.766, -0.5087), (1.298, -2.766, -0.7945), (0.983, -2.766, -0.7945), (1.298, -3.422, -1.19), (0.983, -3.422, -3.19), (1.298, -2.766, -2.08), (0.983, -2.766, -2.08), (1.298, -3.422, -3.19), (0.983, -3.422, -1.19), (1.26, -3.109, -2.509), (1.26, -3.109, -0.5087), (1.021, -3.109, -2.509), (1.021, -3.109, -0.5087), (1.298, -3.109, -0.7945), (0.983, -3.109, -0.7945), (1.298, -3.109, -2.08), (0.983, -3.109, -2.08), (1.26, -3.422, -3.19), (1.26, -3.422, -1.19), (1.021, -3.422, -3.19), (1.021, -3.422, -1.19), (1.298, -3.422, -1.476), (0.983, -3.422, -1.476), (1.26, -3.422, -1.476), (1.021, -3.422, -1.476), (1.298, -3.422, -2.762), (0.983, -3.422, -2.762), (1.26, -3.422, -2.762), (1.021, -3.422, -2.762)], [], [(78, 44, 1, 67), (93, 83, 2, 30), (50, 47, 5, 20), (89, 13, 101, 113), (32, 30, 2, 22), (95, 82, 4, 40), (84, 3, 13, 89), (91, 87, 11, 17), (52, 46, 0, 35), (27, 16, 8, 25), (56, 7, 15, 58), (45, 4, 14, 48), (64, 0, 12, 70), (86, 90, 18, 9), (24, 9, 18, 26), (94, 91, 17, 29), (33, 28, 16, 27), (53, 50, 20, 40), (42, 32, 22, 41), (85, 92, 20, 5), (44, 51, 23, 1), (39, 27, 25, 37), (36, 24, 26, 38), (43, 33, 27, 39), (90, 93, 30, 18), (26, 18, 30, 32), (84, 94, 29, 3), (21, 6, 28, 33), (38, 26, 32, 42), (34, 21, 33, 43), (92, 95, 40, 20), (51, 52, 35, 23), (45, 53, 40, 4), (29, 42, 41, 3), (19, 39, 37, 10), (11, 36, 38, 17), (31, 43, 39, 19), (17, 38, 42, 29), (7, 34, 43, 31), (80, 54, 44, 78), (60, 59, 47, 50), (48, 14, 102, 104), (62, 56, 46, 52), (0, 46, 49, 12), (55, 45, 48, 57), (63, 60, 50, 53), (54, 61, 51, 44), (61, 62, 52, 51), (55, 63, 53, 45), (46, 56, 58, 49), (65, 6, 54, 80), (22, 2, 59, 60), (12, 49, 105, 100), (34, 7, 56, 62), (3, 55, 57, 13), (41, 22, 60, 63), (6, 21, 61, 54), (21, 34, 62, 61), (3, 41, 63, 55), (96, 78, 67, 85), (28, 6, 65, 75), (57, 48, 104, 106), (35, 0, 64, 77), (7, 66, 71, 15), (19, 10, 69, 73), (82, 64, 70, 88), (8, 16, 72, 68), (31, 19, 73, 76), (1, 23, 74, 67), (16, 28, 75, 72), (7, 31, 76, 66), (23, 35, 77, 74), (97, 80, 78, 96), (49, 58, 107, 105), (83, 65, 80, 97), (70, 12, 100, 108), (75, 65, 83, 93), (15, 71, 109, 103), (77, 64, 82, 95), (66, 84, 89, 71), (73, 69, 87, 91), (68, 72, 90, 86), (76, 73, 91, 94), (67, 74, 92, 85), (72, 75, 93, 90), (66, 76, 94, 84), (74, 77, 95, 92), (88, 70, 108, 112), (71, 89, 113, 109), (47, 96, 85, 5), (4, 82, 88, 14), (59, 97, 96, 47), (2, 83, 97, 59), (113, 101, 98, 125), (104, 102, 81, 116), (100, 105, 117, 99), (106, 104, 116, 118), (105, 107, 119, 117), (108, 100, 99, 120), (103, 109, 121, 79), (112, 108, 120, 124), (109, 113, 125, 121), (58, 15, 103, 107), (13, 57, 106, 101), (14, 88, 112, 102), (125, 98, 111, 137), (116, 81, 114, 128), (99, 117, 129, 110), (118, 116, 128, 130), (117, 119, 131, 129), (120, 99, 110, 132), (79, 121, 133, 115), (124, 120, 132, 136), (121, 125, 137, 133), (107, 103, 79, 119), (101, 106, 118, 98), (102, 112, 124, 81), (137, 111, 126, 147), (128, 114, 123, 140), (110, 129, 141, 127), (130, 128, 140, 142), (129, 131, 143, 141), (132, 110, 127, 144), (115, 133, 145, 122), (136, 132, 144, 146), (133, 137, 147, 145), (119, 79, 115, 131), (98, 118, 130, 111), (81, 124, 136, 114), (147, 126, 135, 157), (140, 123, 138, 148), (127, 141, 149, 134), (142, 140, 148, 150), (141, 143, 151, 149), (144, 127, 134, 152), (122, 145, 153, 139), (146, 144, 152, 156), (145, 147, 157, 153), (131, 115, 122, 143), (111, 130, 142, 126), (114, 136, 146, 123), (158, 148, 138, 156), (159, 150, 148, 158), (157, 135, 150, 159), (149, 154, 152, 134), (151, 155, 154, 149), (139, 153, 155, 151), (154, 158, 156, 152), (155, 159, 158, 154), (153, 157, 159, 155), (143, 122, 139, 151), (126, 142, 150, 135), (123, 146, 156, 138)])
me_cube_001.materials.append(mat_material_001)
me_cube_001.use_remesh_preserve_volume = False
me_cube_001.use_remesh_preserve_attributes = False
me_cube_001.use_mirror_vertex_groups = False
me_cube_001.update()
me_cube_005 = bpy.data.meshes.new('Cube.005')
me_cube_005.from_pydata([(-1.0, 0.9833, -1.4), (1.0, 0.9833, -1.4), (-1.0, 0.9833, 0.6), (1.0, 0.9833, 0.6), (1.0, 0.9833, -1.4), (-1.0, 0.9833, -1.4), (1.0, 0.9833, 0.6), (-1.0, 0.9833, 0.6), (-1.0, 0.0, 1.0), (-1.0, 0.0, -1.0), (1.0, 0.0, 1.0), (1.0, 0.0, -1.0), (0.619, 0.9833, 0.6), (0.619, 0.9833, -1.4), (0.619, 0.0, -1.0), (0.619, 0.0, 1.0), (-0.6993, 0.9833, -1.4), (-0.6993, 0.0, 1.0), (-0.6993, 0.9833, 0.6), (-0.6993, 0.0, -1.0), (-1.0, 0.9833, 0.1806), (1.0, 0.9833, 0.1806), (-1.0, 0.0, 0.5806), (1.0, 0.0, 0.5806), (0.619, 0.9833, 0.1806), (-0.6993, 0.9833, 0.1806), (-1.0, 0.9833, -0.9719), (1.0, 0.9833, -0.9719), (-1.0, 0.0, -0.5719), (1.0, 0.0, -0.5719), (0.619, 0.9833, -0.9719), (-0.6993, 0.9833, -0.9719)], [], [(28, 26, 0, 9), (30, 27, 1, 13), (14, 13, 1, 11), (17, 18, 2, 8), (6, 4, 5, 7), (27, 29, 11, 1), (31, 30, 13, 16), (19, 16, 13, 14), (10, 3, 12, 15), (15, 12, 18, 17), (26, 31, 16, 0), (9, 0, 16, 19), (8, 2, 20, 22), (12, 3, 21, 24), (3, 10, 23, 21), (18, 12, 24, 25), (2, 18, 25, 20), (22, 20, 26, 28), (24, 21, 27, 30), (21, 23, 29, 27), (25, 24, 30, 31), (20, 25, 31, 26)])
me_cube_005.materials.append(mat_material_004)
me_cube_005.use_remesh_preserve_volume = False
me_cube_005.use_remesh_preserve_attributes = False
me_cube_005.use_mirror_vertex_groups = False
me_cube_005.update()

# ---- curves / text
cu_beziercircle = bpy.data.curves.new('BezierCircle', 'CURVE')
cu_beziercircle.dimensions = '3D'
_sp = cu_beziercircle.splines.new('BEZIER'); _sp.bezier_points.add(3)
_sp.bezier_points.foreach_set('co', [-1.0, 0.0, 0.0, 0.0, 1.0, 0.0, 1.0, 0.0, 0.0, 0.0, -1.0, 0.0])
_sp.bezier_points.foreach_set('handle_left', [-1.0, -0.5521, 0.0, -0.5521, 1.0, 0.0, 1.0, 0.5521, 0.0, 0.5521, -1.0, 0.0])
_sp.bezier_points.foreach_set('handle_right', [-1.0, 0.5521, 0.0, 0.5521, 1.0, 0.0, 1.0, -0.5521, 0.0, -0.5521, -1.0, 0.0])
for _p, _l, _r in zip(_sp.bezier_points, ['AUTO', 'AUTO', 'AUTO', 'AUTO'], ['AUTO', 'AUTO', 'AUTO', 'AUTO']): _p.handle_left_type = _l; _p.handle_right_type = _r
_sp.order_u = 0
_sp.order_v = 0
_sp.use_cyclic_u = True
cu_beziercircle.use_path = True
cu_beziercircle.use_path_clamp = True
cu_beziercircle.bevel_resolution = 0
cu_beziercircle.fill_mode = 'HALF'
txt_text_001 = bpy.data.curves.new('Text.001', 'FONT')
txt_text_001.dimensions = '2D'
txt_text_001.body = 'I   II   III   V   VI   VII   VIII   IX   X   XI   XII'
txt_text_001.materials.append(mat_material_001)
txt_text_001.use_path_clamp = True
txt_text_001.bevel_resolution = 0
txt_text_001.extrude = 0.004

# ---- objects
ob_plane_003 = bpy.data.objects.new('Plane.003', me_plane_003)
ob_plane_002 = bpy.data.objects.new('Plane.002', me_plane_002)
ob_plane_001 = bpy.data.objects.new('Plane.001', me_plane_001)
ob_plane = bpy.data.objects.new('Plane', me_plane)
ob_cylinder_001 = bpy.data.objects.new('Cylinder.001', me_cylinder_001)
ob_beziercircle = bpy.data.objects.new('BezierCircle', cu_beziercircle)
ob_text = bpy.data.objects.new('Text', txt_text_001)
ob_cube_001 = bpy.data.objects.new('Cube.001', me_cube_002)
ob_cylinder = bpy.data.objects.new('Cylinder', me_cylinder)
ob_cube_002 = bpy.data.objects.new('Cube.002', me_cube_003)
ob_cube_003 = bpy.data.objects.new('Cube.003', me_cube_004)
ob_cube = bpy.data.objects.new('Cube', me_cube_001)
ob_lamp = bpy.data.objects.new('Lamp', light_lamp)
ob_cube_004 = bpy.data.objects.new('Cube.004', me_cube_005)
ob_camera = bpy.data.objects.new('Camera', cam_camera)

# ---- transforms, parenting, visibility, modifiers, constraints
ob_plane_003.location = (-0.7835, 1.016, 1.342)
ob_plane_003.scale = (5.412, 5.412, 5.412)
ob_plane_003.lineart.crease_threshold = 0.0
ob_plane_002.location = (-0.9728, 0.9783, 1.783)
ob_plane_002.rotation_euler = (0.007465, -0.03137, 0.01947)
ob_plane_002.scale = (0.005258, 0.2127, 0.2245)
ob_plane_002.lineart.crease_threshold = 0.0
_m = ob_plane_002.modifiers.new('Solidify', 'SOLIDIFY')
_m.thickness = 0.03
_m.nonmanifold_thickness_mode = 'FIXED'
_m.nonmanifold_merge_threshold = 0.0003
_m = ob_plane_002.modifiers.new('Subsurf', 'SUBSURF')
_m.uv_smooth = 'PRESERVE_CORNERS'
_m.quality = 2
_m.show_only_control_edges = False
ob_plane_001.location = (-1.064, 0.7595, 1.776)
ob_plane_001.rotation_euler = (-0.01169, -0.04813, 2.171)
ob_plane_001.scale = (0.008538, 0.1603, 0.1603)
ob_plane_001.lineart.crease_threshold = 0.0
_m = ob_plane_001.modifiers.new('Solidify', 'SOLIDIFY')
_m.thickness = 0.03
_m.nonmanifold_thickness_mode = 'FIXED'
_m.nonmanifold_merge_threshold = 0.0003
_m = ob_plane_001.modifiers.new('Subsurf', 'SUBSURF')
_m.uv_smooth = 'PRESERVE_CORNERS'
_m.quality = 2
_m.show_only_control_edges = False
ob_plane.location = (-0.8218, 0.7333, 1.778)
ob_plane.rotation_euler = (-0.01372, -0.02222, -2.14)
ob_plane.scale = (0.003873, 0.2662, 0.2662)
ob_plane.lineart.crease_threshold = 0.0
_m = ob_plane.modifiers.new('Solidify', 'SOLIDIFY')
_m.thickness = 0.03
_m.nonmanifold_thickness_mode = 'FIXED'
_m.nonmanifold_merge_threshold = 0.0003
_m = ob_plane.modifiers.new('Subsurf', 'SUBSURF')
_m.uv_smooth = 'PRESERVE_CORNERS'
_m.quality = 2
_m.show_only_control_edges = False
ob_cylinder_001.location = (-0.9665, 0.8265, 1.767)
ob_cylinder_001.scale = (0.0178, 0.0178, 0.0178)
ob_cylinder_001.lineart.crease_threshold = 0.0
ob_beziercircle.location = (-0.9665, 0.8265, 1.784)
ob_beziercircle.scale = (0.4453, 0.4453, 0.4453)
ob_beziercircle.lineart.crease_threshold = 0.0
ob_text.location = (-0.9665, 0.8265, 1.793)
ob_text.scale = (0.19, 0.19, 0.19)
ob_text.lineart.crease_threshold = 0.0
_m = ob_text.modifiers.new('Curve', 'CURVE')
_m.object = ob_beziercircle
ob_cube_001.location = (-0.9551, -0.6755, 1.73)
ob_cube_001.scale = (0.3275, 0.3275, 0.07008)
ob_cube_001.lineart.crease_threshold = 0.0
_m = ob_cube_001.modifiers.new('Subsurf', 'SUBSURF')
_m.uv_smooth = 'PRESERVE_CORNERS'
_m.quality = 2
_m.levels = 2
_m.show_only_control_edges = False
_m = ob_cube_001.modifiers.new('Mirror', 'MIRROR')
_m.use_axis = (True, True, False)
ob_cylinder.location = (-0.9665, 0.8265, 1.645)
ob_cylinder.scale = (1.0, 1.0, 0.08315)
ob_cylinder.lineart.crease_threshold = 0.0
_m = ob_cylinder.modifiers.new('Subsurf', 'SUBSURF')
_m.uv_smooth = 'PRESERVE_CORNERS'
_m.quality = 2
_m.levels = 2
_m.show_only_control_edges = False
ob_cube_002.location = (-0.968, -1.268, 1.735)
ob_cube_002.scale = (0.4104, 0.1621, 0.05202)
ob_cube_002.lineart.crease_threshold = 0.0
_m = ob_cube_002.modifiers.new('Mirror', 'MIRROR')
_m.use_axis = (True, True, False)
_m.use_clip = True
_m.use_mirror_merge = False
_m = ob_cube_002.modifiers.new('Subsurf', 'SUBSURF')
_m.uv_smooth = 'PRESERVE_CORNERS'
_m.quality = 2
_m.levels = 2
_m.show_only_control_edges = False
_m = ob_cube_002.modifiers.new('Array', 'ARRAY')
_m.count = 7
_m.use_constant_offset = True
_m.constant_offset_displace = (0.0, 0.0, 0.0)
_m.relative_offset_displace = (0.0, -1.0, 0.0)
_m = ob_cube_002.modifiers.new('Mirror.001', 'MIRROR')
_m.use_axis = (False, True, False)
_m.mirror_object = ob_cylinder
ob_cube_003.location = (-0.9682, -0.6833, 1.738)
ob_cube_003.scale = (0.3537, 0.3537, 0.04423)
ob_cube_003.lineart.crease_threshold = 0.0
_m = ob_cube_003.modifiers.new('Mirror', 'MIRROR')
_m.use_axis = (True, True, False)
_m = ob_cube_003.modifiers.new('Subsurf', 'SUBSURF')
_m.uv_smooth = 'PRESERVE_CORNERS'
_m.quality = 2
_m.levels = 2
_m.show_only_control_edges = False
_m = ob_cube_003.modifiers.new('Array', 'ARRAY')
_m.count = 8
_m.constant_offset_displace = (0.0, 0.0, 0.0)
_m.relative_offset_displace = (0.0, -1.0, 0.0)
_m = ob_cube_003.modifiers.new('Mirror.001', 'MIRROR')
_m.use_axis = (False, True, False)
_m.mirror_object = ob_cylinder
ob_cube.location = (-0.9644, -0.1365, 1.735)
ob_cube.scale = (0.4104, 0.1621, 0.05202)
ob_cube.lineart.crease_threshold = 0.0
_m = ob_cube.modifiers.new('Mirror', 'MIRROR')
_m.use_axis = (False, True, False)
_m.use_clip = True
_m.mirror_object = ob_cylinder
_m = ob_cube.modifiers.new('Subsurf', 'SUBSURF')
_m.uv_smooth = 'PRESERVE_CORNERS'
_m.quality = 2
_m.levels = 2
_m.show_only_control_edges = False
_m = ob_cube.modifiers.new('Mirror.001', 'MIRROR')
_m.use_clip = True
_m.use_mirror_merge = False
ob_lamp.location = (5.308, -6.183, 11.3)
ob_lamp.rotation_euler = (0.538, -0.5439, 1.416)
ob_lamp.scale = (1.178, 1.178, 1.178)
ob_lamp.lock_rotations_4d = False
ob_lamp.empty_display_type = 'ARROWS'
ob_lamp.color = (0.0, 0.0, 0.0, 0.0)
ob_lamp.lineart.crease_threshold = 0.0
ob_cube_004.location = (-0.3174, -0.7304, 1.659)
ob_cube_004.scale = (0.07515, 0.37, 0.05405)
ob_cube_004.lineart.crease_threshold = 0.0
_m = ob_cube_004.modifiers.new('Mirror', 'MIRROR')
_m.mirror_object = ob_cube_002
_m = ob_cube_004.modifiers.new('Mirror.001', 'MIRROR')
_m.use_axis = (False, True, False)
_m.use_clip = True
_m.use_mirror_merge = False
_m = ob_cube_004.modifiers.new('Subsurf', 'SUBSURF')
_m.uv_smooth = 'PRESERVE_CORNERS'
_m.levels = 3
_m.render_levels = 3
_m.show_only_control_edges = False
_m = ob_cube_004.modifiers.new('Array', 'ARRAY')
_m.count = 10
_m.constant_offset_displace = (0.0, 0.0, 0.0)
_m.relative_offset_displace = (0.0, -1.03, 0.0)
_m = ob_cube_004.modifiers.new('Mirror.002', 'MIRROR')
_m.use_axis = (False, True, False)
_m.mirror_object = ob_cylinder
ob_camera.location = (-0.2599, -5.257, 8.366)
ob_camera.rotation_euler = (0.7604, 0.1231, -0.02597)
ob_camera.lock_rotations_4d = False
ob_camera.empty_display_type = 'ARROWS'
ob_camera.color = (0.0, 0.0, 0.0, 0.0)
ob_camera.display_type = 'WIRE'
ob_camera.lineart.crease_threshold = 0.0

# ---- collection membership
col_collection_1.objects.link(ob_plane_003)
col_collection_1.objects.link(ob_plane_002)
col_collection_1.objects.link(ob_plane_001)
col_collection_1.objects.link(ob_plane)
col_collection_1.objects.link(ob_cylinder_001)
col_collection_1.objects.link(ob_beziercircle)
col_collection_1.objects.link(ob_text)
col_collection_1.objects.link(ob_cube_001)
col_collection_1.objects.link(ob_cylinder)
col_collection_1.objects.link(ob_cube_002)
col_collection_1.objects.link(ob_cube_003)
col_collection_1.objects.link(ob_cube)
col_collection_1.objects.link(ob_lamp)
col_collection_1.objects.link(ob_cube_004)
col_collection_1.objects.link(ob_camera)

# ---- scene / render settings (as saved in the file)
scene.camera = ob_camera
scene.frame_start = 1; scene.frame_end = 250; scene.frame_set(1)
scene.render.engine = 'BLENDER_EEVEE_NEXT'
scene.render.resolution_x = 3000
scene.render.resolution_y = 2000
scene.render.resolution_percentage = 90
scene.render.dither_intensity = 0.0
scene.cycles.use_denoising = False
scene.cycles.samples = 10
scene.cycles.sampling_pattern = 'TABULATED_SOBOL'
scene.cycles.light_sampling_threshold = 0.0
scene.cycles.use_adaptive_sampling = False
scene.cycles.use_light_tree = False
scene.cycles.blur_glossy = 0.0
scene.cycles.volume_bounces = 1
scene.cycles.pixel_filter_type = 'GAUSSIAN'
scene.cycles.sample_clamp_indirect = 0.0
scene.view_settings.view_transform = 'Standard'
bpy.context.view_layer.update()
